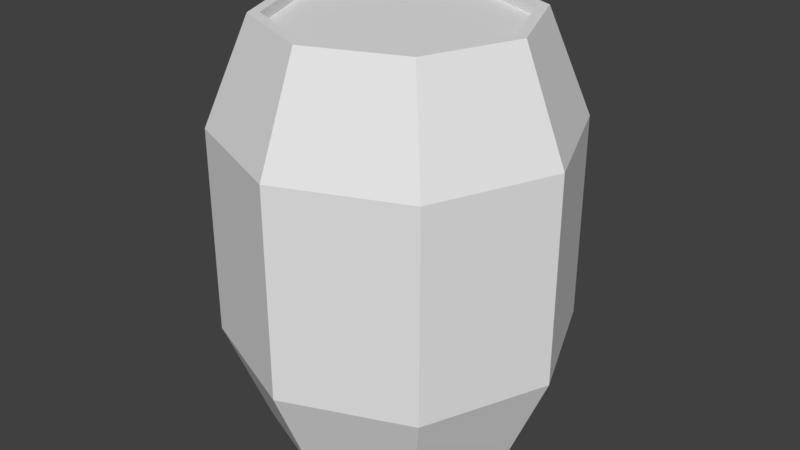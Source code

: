 # Source: Barrel_0.5x0.5x1.blend  (saved by Blender 2.79.0; exported with 4.5.12 LTS)
import bpy
from mathutils import Matrix  # noqa: F401  (used for matrix-valued properties, if any)

bpy.ops.wm.read_factory_settings(use_empty=True)
scene = bpy.context.scene
scene.name = 'Scene'

# ---- collections
col_collection_1 = bpy.data.collections.new('Collection 1'); scene.collection.children.link(col_collection_1)

# ---- world
world_world = bpy.data.worlds.new('World'); scene.world = world_world
world_world.color = (0.05088, 0.05088, 0.05088)
world_world.use_sun_shadow = False
world_world.sun_shadow_jitter_overblur = 0.0
world_world.cycles.sampling_method = 'MANUAL'

# ---- meshes
me_barrel_0_5x0_5x1_a = bpy.data.meshes.new('Barrel_0.5x0.5x1_A')
me_barrel_0_5x0_5x1_a.from_pydata([(0.4286, 0.6857, 0.0), (0.4286, 0.6641, 0.8), (0.6104, 0.6104, 0.0), (0.5951, 0.5951, 0.8), (0.6857, 0.4286, 0.0), (0.6641, 0.4286, 0.8), (0.6104, 0.2467, 0.0), (0.5951, 0.2621, 0.8), (0.4286, 0.1714, 0.0), (0.4286, 0.1931, 0.8), (0.2467, 0.2467, 0.0), (0.2621, 0.2621, 0.8), (0.1714, 0.4286, 0.0), (0.1931, 0.4286, 0.8), (0.2467, 0.6104, 0.0), (0.2621, 0.5951, 0.8), (0.4286, 0.7714, 0.2), (0.4286, 0.7714, 0.6), (0.671, 0.671, 0.6), (0.671, 0.671, 0.2), (0.7714, 0.4286, 0.6), (0.7714, 0.4286, 0.2), (0.671, 0.1861, 0.6), (0.671, 0.1861, 0.2), (0.4286, 0.08571, 0.6), (0.4286, 0.08571, 0.2), (0.1861, 0.1861, 0.6), (0.1861, 0.1861, 0.2), (0.08571, 0.4286, 0.6), (0.08571, 0.4286, 0.2), (0.1861, 0.671, 0.6), (0.1861, 0.671, 0.2), (0.6104, 0.6104, 0.8), (0.4286, 0.6857, 0.8), (0.6857, 0.4286, 0.8), (0.6104, 0.2467, 0.8), (0.4286, 0.1714, 0.8), (0.2467, 0.2467, 0.8), (0.1714, 0.4286, 0.8), (0.2467, 0.6104, 0.8), (0.5951, 0.5951, 0.78), (0.4286, 0.6641, 0.78), (0.6641, 0.4286, 0.78), (0.5951, 0.2621, 0.78), (0.4286, 0.1931, 0.78), (0.2621, 0.2621, 0.78), (0.1931, 0.4286, 0.78), (0.2621, 0.5951, 0.78)], [], [(17, 33, 32, 18), (18, 32, 34, 20), (20, 34, 35, 22), (22, 35, 36, 24), (24, 36, 37, 26), (26, 37, 38, 28), (15, 13, 46, 47), (28, 38, 39, 30), (30, 39, 33, 17), (0, 2, 4, 6, 8, 10, 12, 14), (14, 31, 16, 0), (31, 30, 17, 16), (12, 29, 31, 14), (29, 28, 30, 31), (10, 27, 29, 12), (27, 26, 28, 29), (8, 25, 27, 10), (25, 24, 26, 27), (6, 23, 25, 8), (23, 22, 24, 25), (4, 21, 23, 6), (21, 20, 22, 23), (2, 19, 21, 4), (19, 18, 20, 21), (0, 16, 19, 2), (16, 17, 18, 19), (1, 3, 32, 33), (3, 5, 34, 32), (5, 7, 35, 34), (7, 9, 36, 35), (9, 11, 37, 36), (11, 13, 38, 37), (13, 15, 39, 38), (15, 1, 33, 39), (40, 41, 47, 46, 45, 44, 43, 42), (11, 9, 44, 45), (7, 5, 42, 43), (3, 1, 41, 40), (1, 15, 47, 41), (13, 11, 45, 46), (9, 7, 43, 44), (5, 3, 40, 42)])
me_barrel_0_5x0_5x1_a.use_remesh_preserve_volume = False
me_barrel_0_5x0_5x1_a.use_remesh_preserve_attributes = False
me_barrel_0_5x0_5x1_a.use_mirror_vertex_groups = False
me_barrel_0_5x0_5x1_a.update()

# ---- objects
ob_barrel_0_5x0_5x1 = bpy.data.objects.new('Barrel_0.5x0.5x1', me_barrel_0_5x0_5x1_a)

# ---- transforms, parenting, visibility, modifiers, constraints
ob_barrel_0_5x0_5x1.location = (0.0, 0.0, 0.0)
ob_barrel_0_5x0_5x1.scale = (0.7292, 0.7292, 0.75)
ob_barrel_0_5x0_5x1.lineart.crease_threshold = 0.0

# ---- collection membership
col_collection_1.objects.link(ob_barrel_0_5x0_5x1)

# ---- scene / render settings (as saved in the file)
scene.frame_start = 1; scene.frame_end = 250; scene.frame_set(1)
scene.render.engine = 'BLENDER_EEVEE_NEXT'
scene.render.resolution_percentage = 50
scene.render.dither_intensity = 0.0
scene.cycles.use_denoising = False
scene.cycles.samples = 128
scene.cycles.sampling_pattern = 'TABULATED_SOBOL'
scene.cycles.use_adaptive_sampling = False
scene.cycles.use_light_tree = False
scene.cycles.blur_glossy = 0.0
scene.cycles.sample_clamp_indirect = 0.0
scene.view_settings.view_transform = 'Standard'
bpy.context.view_layer.update()

# ---- added for rendering (the .blend has no active camera and no usable light): camera, sun
cam_auto = bpy.data.cameras.new('AutoCamera')
cam_auto.lens = 50.0
cam_auto.sensor_width = 36.0
cam_auto.clip_end = 1000.0
ob_auto_camera = bpy.data.objects.new('AutoCamera', cam_auto)
scene.collection.objects.link(ob_auto_camera)
ob_auto_camera.location = (1.17052, -0.717122, 0.986414)
ob_auto_camera.rotation_euler = (1.09748, -7.21219e-08, 0.694738)
scene.camera = ob_auto_camera
light_auto_sun = bpy.data.lights.new('AutoSun', 'SUN')
light_auto_sun.energy = 3.0
light_auto_sun.angle = 0.0523599
ob_auto_sun = bpy.data.objects.new('AutoSun', light_auto_sun)
scene.collection.objects.link(ob_auto_sun)
ob_auto_sun.rotation_euler = (0.872665, 0.174533, 0.523599)
bpy.context.view_layer.update()
